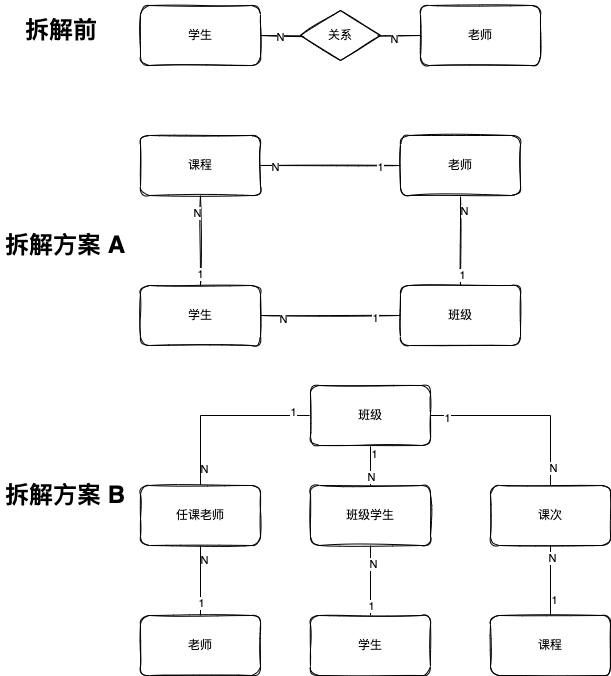

The diagram above was exported from draw.io. Its source (the exported page's mxGraphModel, read from the mxfile embedded in the PNG):
<mxGraphModel dx="220" dy="478" grid="1" gridSize="10" guides="1" tooltips="1" connect="1" arrows="1" fold="1" page="1" pageScale="1" pageWidth="827" pageHeight="1169" math="0" shadow="0">
  <root>
    <mxCell id="0" />
    <mxCell id="1" parent="0" />
    <mxCell id="17" value="&lt;h1&gt;拆解前&lt;br&gt;&lt;/h1&gt;" style="text;html=1;strokeColor=none;fillColor=none;spacing=5;spacingTop=-20;whiteSpace=wrap;overflow=hidden;rounded=0;" parent="1" vertex="1">
      <mxGeometry x="1160" y="195" width="90" height="50" as="geometry" />
    </mxCell>
    <mxCell id="18" value="&lt;h1&gt;拆解方案 A&lt;/h1&gt;" style="text;html=1;strokeColor=none;fillColor=none;spacing=5;spacingTop=-20;whiteSpace=wrap;overflow=hidden;rounded=0;" parent="1" vertex="1">
      <mxGeometry x="1140" y="410" width="130" height="50" as="geometry" />
    </mxCell>
    <mxCell id="33" style="edgeStyle=orthogonalEdgeStyle;rounded=0;orthogonalLoop=1;jettySize=auto;html=1;endArrow=none;endFill=0;sketch=1;" parent="1" source="36" target="37" edge="1">
      <mxGeometry relative="1" as="geometry" />
    </mxCell>
    <mxCell id="34" value="N" style="edgeLabel;html=1;align=center;verticalAlign=middle;resizable=0;points=[];sketch=1;" parent="33" vertex="1" connectable="0">
      <mxGeometry x="-0.7625" y="-1" relative="1" as="geometry">
        <mxPoint as="offset" />
      </mxGeometry>
    </mxCell>
    <mxCell id="35" value="N" style="edgeLabel;html=1;align=center;verticalAlign=middle;resizable=0;points=[];sketch=1;" parent="33" vertex="1" connectable="0">
      <mxGeometry x="0.6625" y="-3" relative="1" as="geometry">
        <mxPoint as="offset" />
      </mxGeometry>
    </mxCell>
    <mxCell id="36" value="学生" style="rounded=1;whiteSpace=wrap;html=1;sketch=1;" parent="1" vertex="1">
      <mxGeometry x="1280" y="190" width="120" height="60" as="geometry" />
    </mxCell>
    <mxCell id="37" value="老师" style="rounded=1;whiteSpace=wrap;html=1;sketch=1;" parent="1" vertex="1">
      <mxGeometry x="1560" y="190" width="120" height="60" as="geometry" />
    </mxCell>
    <mxCell id="38" value="关系" style="rhombus;whiteSpace=wrap;html=1;sketch=1;" parent="1" vertex="1">
      <mxGeometry x="1440" y="195" width="80" height="50" as="geometry" />
    </mxCell>
    <mxCell id="39" style="edgeStyle=orthogonalEdgeStyle;rounded=0;orthogonalLoop=1;jettySize=auto;html=1;endArrow=none;endFill=0;exitX=0.5;exitY=0;exitDx=0;exitDy=0;sketch=1;" parent="1" source="50" target="49" edge="1">
      <mxGeometry relative="1" as="geometry" />
    </mxCell>
    <mxCell id="40" value="1" style="edgeLabel;html=1;align=center;verticalAlign=middle;resizable=0;points=[];sketch=1;" parent="39" vertex="1" connectable="0">
      <mxGeometry x="-0.7625" y="-1" relative="1" as="geometry">
        <mxPoint as="offset" />
      </mxGeometry>
    </mxCell>
    <mxCell id="41" value="N" style="edgeLabel;html=1;align=center;verticalAlign=middle;resizable=0;points=[];sketch=1;" parent="39" vertex="1" connectable="0">
      <mxGeometry x="0.6625" y="-3" relative="1" as="geometry">
        <mxPoint as="offset" />
      </mxGeometry>
    </mxCell>
    <mxCell id="42" style="edgeStyle=orthogonalEdgeStyle;rounded=0;orthogonalLoop=1;jettySize=auto;html=1;endArrow=none;endFill=0;sketch=1;" parent="1" source="45" target="50" edge="1">
      <mxGeometry relative="1" as="geometry" />
    </mxCell>
    <mxCell id="43" value="N" style="edgeLabel;html=1;align=center;verticalAlign=middle;resizable=0;points=[];sketch=1;" parent="42" vertex="1" connectable="0">
      <mxGeometry x="-0.6923" y="-3" relative="1" as="geometry">
        <mxPoint as="offset" />
      </mxGeometry>
    </mxCell>
    <mxCell id="44" value="1" style="edgeLabel;html=1;align=center;verticalAlign=middle;resizable=0;points=[];sketch=1;" parent="42" vertex="1" connectable="0">
      <mxGeometry x="0.6308" y="-2" relative="1" as="geometry">
        <mxPoint as="offset" />
      </mxGeometry>
    </mxCell>
    <mxCell id="45" value="学生" style="rounded=1;whiteSpace=wrap;html=1;sketch=1;" parent="1" vertex="1">
      <mxGeometry x="1280" y="470" width="120" height="60" as="geometry" />
    </mxCell>
    <mxCell id="46" style="edgeStyle=orthogonalEdgeStyle;rounded=0;orthogonalLoop=1;jettySize=auto;html=1;endArrow=none;endFill=0;sketch=1;" parent="1" source="49" target="54" edge="1">
      <mxGeometry relative="1" as="geometry" />
    </mxCell>
    <mxCell id="47" value="1" style="edgeLabel;html=1;align=center;verticalAlign=middle;resizable=0;points=[];sketch=1;" parent="46" vertex="1" connectable="0">
      <mxGeometry x="-0.7" y="1" relative="1" as="geometry">
        <mxPoint as="offset" />
      </mxGeometry>
    </mxCell>
    <mxCell id="48" value="N" style="edgeLabel;html=1;align=center;verticalAlign=middle;resizable=0;points=[];sketch=1;" parent="46" vertex="1" connectable="0">
      <mxGeometry x="0.8" y="1" relative="1" as="geometry">
        <mxPoint as="offset" />
      </mxGeometry>
    </mxCell>
    <mxCell id="49" value="老师" style="rounded=1;whiteSpace=wrap;html=1;sketch=1;" parent="1" vertex="1">
      <mxGeometry x="1540" y="320" width="120" height="60" as="geometry" />
    </mxCell>
    <mxCell id="50" value="班级" style="rounded=1;whiteSpace=wrap;html=1;sketch=1;" parent="1" vertex="1">
      <mxGeometry x="1540" y="470" width="120" height="60" as="geometry" />
    </mxCell>
    <mxCell id="51" style="edgeStyle=orthogonalEdgeStyle;rounded=0;orthogonalLoop=1;jettySize=auto;html=1;entryX=0.5;entryY=0;entryDx=0;entryDy=0;endArrow=none;endFill=0;sketch=1;" parent="1" source="54" target="45" edge="1">
      <mxGeometry relative="1" as="geometry" />
    </mxCell>
    <mxCell id="52" value="N" style="edgeLabel;html=1;align=center;verticalAlign=middle;resizable=0;points=[];sketch=1;" parent="51" vertex="1" connectable="0">
      <mxGeometry x="-0.6222" y="-4" relative="1" as="geometry">
        <mxPoint as="offset" />
      </mxGeometry>
    </mxCell>
    <mxCell id="53" value="1" style="edgeLabel;html=1;align=center;verticalAlign=middle;resizable=0;points=[];sketch=1;" parent="51" vertex="1" connectable="0">
      <mxGeometry x="0.7333" y="-1" relative="1" as="geometry">
        <mxPoint as="offset" />
      </mxGeometry>
    </mxCell>
    <mxCell id="54" value="课程" style="rounded=1;whiteSpace=wrap;html=1;sketch=1;" parent="1" vertex="1">
      <mxGeometry x="1280" y="320" width="120" height="60" as="geometry" />
    </mxCell>
    <mxCell id="55" value="&lt;h1&gt;拆解方案 B&lt;/h1&gt;" style="text;html=1;strokeColor=none;fillColor=none;spacing=5;spacingTop=-20;whiteSpace=wrap;overflow=hidden;rounded=0;" parent="1" vertex="1">
      <mxGeometry x="1140" y="660" width="130" height="50" as="geometry" />
    </mxCell>
    <mxCell id="62" value="学生" style="rounded=1;whiteSpace=wrap;html=1;sketch=1;" parent="1" vertex="1">
      <mxGeometry x="1450" y="800" width="120" height="60" as="geometry" />
    </mxCell>
    <mxCell id="66" value="老师" style="rounded=1;whiteSpace=wrap;html=1;sketch=1;" parent="1" vertex="1">
      <mxGeometry x="1280" y="800" width="120" height="60" as="geometry" />
    </mxCell>
    <mxCell id="73" style="edgeStyle=orthogonalEdgeStyle;rounded=0;orthogonalLoop=1;jettySize=auto;html=1;entryX=0.5;entryY=0;entryDx=0;entryDy=0;endArrow=none;endFill=0;" parent="1" source="67" target="72" edge="1">
      <mxGeometry relative="1" as="geometry" />
    </mxCell>
    <mxCell id="85" value="1" style="edgeLabel;html=1;align=center;verticalAlign=middle;resizable=0;points=[];" parent="73" vertex="1" connectable="0">
      <mxGeometry x="-0.5778" y="3" relative="1" as="geometry">
        <mxPoint as="offset" />
      </mxGeometry>
    </mxCell>
    <mxCell id="86" value="N" style="edgeLabel;html=1;align=center;verticalAlign=middle;resizable=0;points=[];" parent="73" vertex="1" connectable="0">
      <mxGeometry x="0.5333" relative="1" as="geometry">
        <mxPoint as="offset" />
      </mxGeometry>
    </mxCell>
    <mxCell id="76" style="edgeStyle=orthogonalEdgeStyle;rounded=0;orthogonalLoop=1;jettySize=auto;html=1;entryX=0.5;entryY=0;entryDx=0;entryDy=0;endArrow=none;endFill=0;" parent="1" source="67" target="75" edge="1">
      <mxGeometry relative="1" as="geometry" />
    </mxCell>
    <mxCell id="79" value="1" style="edgeLabel;html=1;align=center;verticalAlign=middle;resizable=0;points=[];" parent="76" vertex="1" connectable="0">
      <mxGeometry x="-0.7975" y="-4" relative="1" as="geometry">
        <mxPoint as="offset" />
      </mxGeometry>
    </mxCell>
    <mxCell id="80" value="N" style="edgeLabel;html=1;align=center;verticalAlign=middle;resizable=0;points=[];" parent="76" vertex="1" connectable="0">
      <mxGeometry x="0.8099" y="3" relative="1" as="geometry">
        <mxPoint as="offset" />
      </mxGeometry>
    </mxCell>
    <mxCell id="77" style="edgeStyle=orthogonalEdgeStyle;rounded=0;orthogonalLoop=1;jettySize=auto;html=1;endArrow=none;endFill=0;" parent="1" source="67" target="71" edge="1">
      <mxGeometry relative="1" as="geometry" />
    </mxCell>
    <mxCell id="87" value="1" style="edgeLabel;html=1;align=center;verticalAlign=middle;resizable=0;points=[];" parent="77" vertex="1" connectable="0">
      <mxGeometry x="-0.8292" y="-2" relative="1" as="geometry">
        <mxPoint as="offset" />
      </mxGeometry>
    </mxCell>
    <mxCell id="88" value="N" style="edgeLabel;html=1;align=center;verticalAlign=middle;resizable=0;points=[];" parent="77" vertex="1" connectable="0">
      <mxGeometry x="0.8082" y="2" relative="1" as="geometry">
        <mxPoint as="offset" />
      </mxGeometry>
    </mxCell>
    <mxCell id="67" value="班级" style="rounded=1;whiteSpace=wrap;html=1;sketch=1;" parent="1" vertex="1">
      <mxGeometry x="1450" y="570" width="120" height="60" as="geometry" />
    </mxCell>
    <mxCell id="81" style="edgeStyle=orthogonalEdgeStyle;rounded=0;orthogonalLoop=1;jettySize=auto;html=1;entryX=0.5;entryY=0;entryDx=0;entryDy=0;endArrow=none;endFill=0;" parent="1" source="71" target="78" edge="1">
      <mxGeometry relative="1" as="geometry" />
    </mxCell>
    <mxCell id="92" value="N" style="edgeLabel;html=1;align=center;verticalAlign=middle;resizable=0;points=[];" parent="81" vertex="1" connectable="0">
      <mxGeometry x="-0.6635" y="1" relative="1" as="geometry">
        <mxPoint as="offset" />
      </mxGeometry>
    </mxCell>
    <mxCell id="93" value="1" style="edgeLabel;html=1;align=center;verticalAlign=middle;resizable=0;points=[];" parent="81" vertex="1" connectable="0">
      <mxGeometry x="0.5429" y="3" relative="1" as="geometry">
        <mxPoint as="offset" />
      </mxGeometry>
    </mxCell>
    <mxCell id="71" value="课次" style="rounded=1;whiteSpace=wrap;html=1;sketch=1;" parent="1" vertex="1">
      <mxGeometry x="1630" y="670" width="120" height="60" as="geometry" />
    </mxCell>
    <mxCell id="82" value="" style="edgeStyle=orthogonalEdgeStyle;rounded=0;orthogonalLoop=1;jettySize=auto;html=1;endArrow=none;endFill=0;" parent="1" source="72" target="62" edge="1">
      <mxGeometry relative="1" as="geometry" />
    </mxCell>
    <mxCell id="84" value="1" style="edgeLabel;html=1;align=center;verticalAlign=middle;resizable=0;points=[];" parent="82" vertex="1" connectable="0">
      <mxGeometry x="0.7016" relative="1" as="geometry">
        <mxPoint as="offset" />
      </mxGeometry>
    </mxCell>
    <mxCell id="91" value="N" style="edgeLabel;html=1;align=center;verticalAlign=middle;resizable=0;points=[];" parent="82" vertex="1" connectable="0">
      <mxGeometry x="-0.473" y="2" relative="1" as="geometry">
        <mxPoint as="offset" />
      </mxGeometry>
    </mxCell>
    <mxCell id="72" value="班级学生" style="rounded=1;whiteSpace=wrap;html=1;sketch=1;" parent="1" vertex="1">
      <mxGeometry x="1450" y="670" width="120" height="60" as="geometry" />
    </mxCell>
    <mxCell id="83" style="edgeStyle=orthogonalEdgeStyle;rounded=0;orthogonalLoop=1;jettySize=auto;html=1;entryX=0.5;entryY=0;entryDx=0;entryDy=0;endArrow=none;endFill=0;" parent="1" source="75" target="66" edge="1">
      <mxGeometry relative="1" as="geometry" />
    </mxCell>
    <mxCell id="89" value="1" style="edgeLabel;html=1;align=center;verticalAlign=middle;resizable=0;points=[];" parent="83" vertex="1" connectable="0">
      <mxGeometry x="0.6381" relative="1" as="geometry">
        <mxPoint as="offset" />
      </mxGeometry>
    </mxCell>
    <mxCell id="90" value="N" style="edgeLabel;html=1;align=center;verticalAlign=middle;resizable=0;points=[];" parent="83" vertex="1" connectable="0">
      <mxGeometry x="-0.6" y="3" relative="1" as="geometry">
        <mxPoint as="offset" />
      </mxGeometry>
    </mxCell>
    <mxCell id="75" value="任课老师" style="rounded=1;whiteSpace=wrap;html=1;sketch=1;" parent="1" vertex="1">
      <mxGeometry x="1280" y="670" width="120" height="60" as="geometry" />
    </mxCell>
    <mxCell id="78" value="课程" style="rounded=1;whiteSpace=wrap;html=1;sketch=1;" parent="1" vertex="1">
      <mxGeometry x="1630" y="800" width="120" height="60" as="geometry" />
    </mxCell>
  </root>
</mxGraphModel>